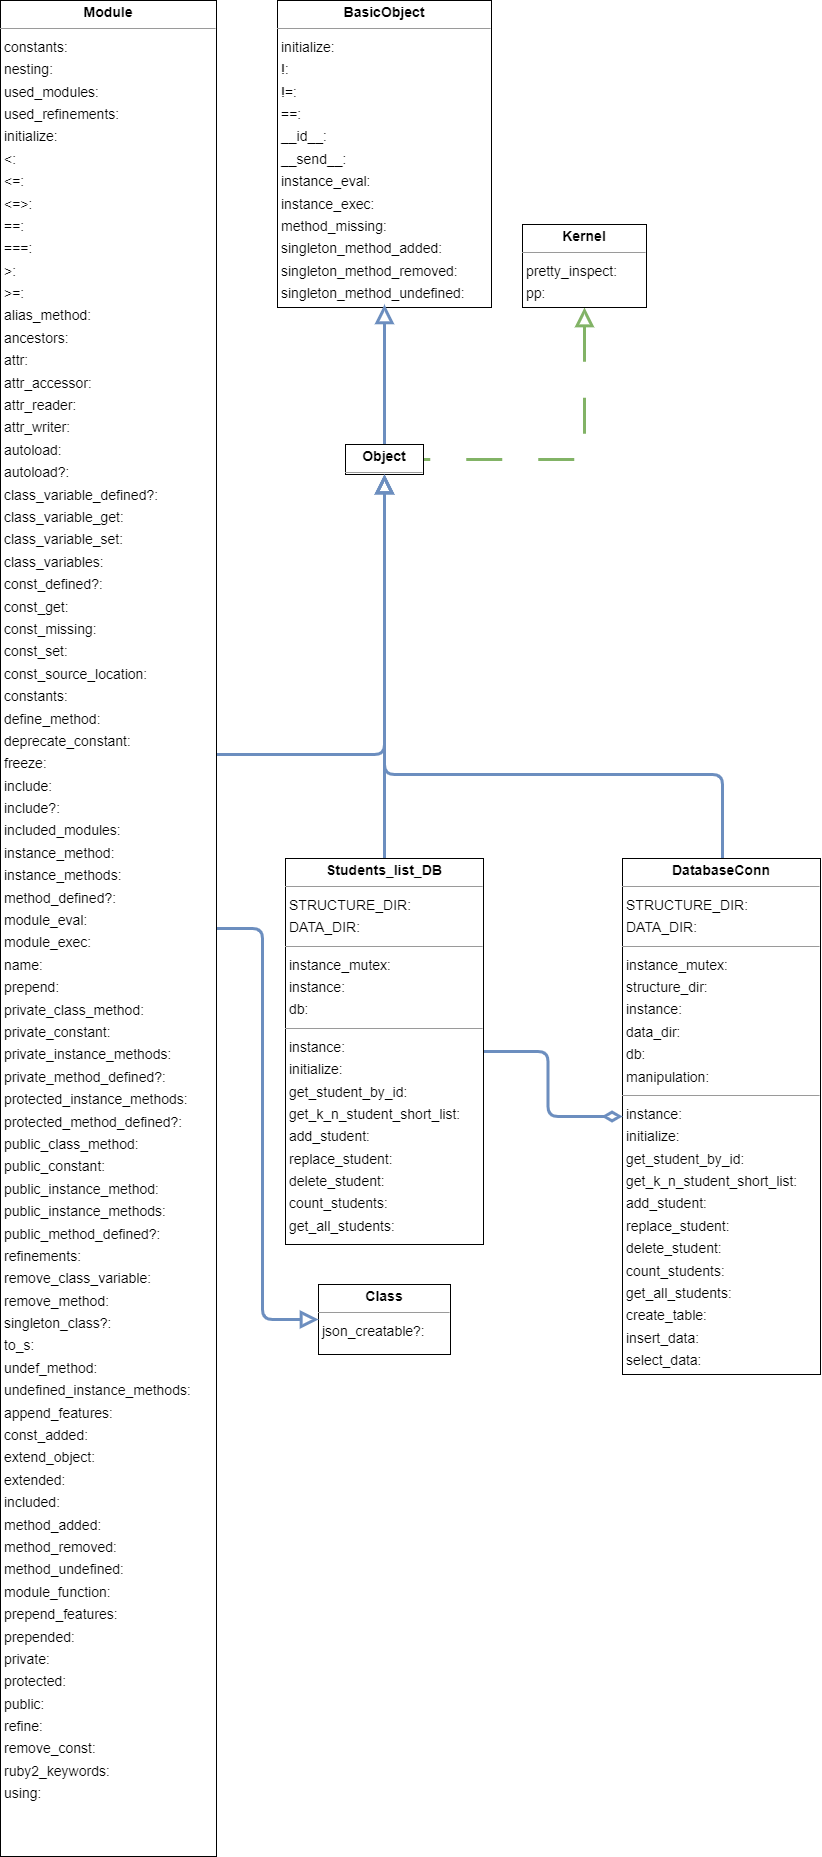

The diagram above was exported from draw.io. Its source (the exported page's mxGraphModel, read from the mxfile embedded in the PNG):
<mxGraphModel dx="2082" dy="1542" grid="1" gridSize="10" guides="1" tooltips="1" connect="1" arrows="1" fold="1" page="0" pageScale="1" pageWidth="827" pageHeight="1169" background="none" math="0" shadow="0">
  <root>
    <mxCell id="0" />
    <mxCell id="1" parent="0" />
    <mxCell id="node0" value="&lt;p style=&quot;margin:0px;margin-top:4px;text-align:center;&quot;&gt;&lt;b&gt;BasicObject&lt;/b&gt;&lt;/p&gt;&lt;hr size=&quot;1&quot;/&gt;&lt;p style=&quot;margin:0 0 0 4px;line-height:1.6;&quot;&gt; initialize: &lt;br/&gt; !: &lt;br/&gt; !=: &lt;br/&gt; ==: &lt;br/&gt; __id__: &lt;br/&gt; __send__: &lt;br/&gt; instance_eval: &lt;br/&gt; instance_exec: &lt;br/&gt; method_missing: &lt;br/&gt; singleton_method_added: &lt;br/&gt; singleton_method_removed: &lt;br/&gt; singleton_method_undefined: &lt;/p&gt;" style="verticalAlign=top;align=left;overflow=fill;fontSize=14;fontFamily=Helvetica;html=1;rounded=0;shadow=0;comic=0;labelBackgroundColor=none;strokeWidth=1;" parent="1" vertex="1">
      <mxGeometry x="195" y="-14" width="214" height="307" as="geometry" />
    </mxCell>
    <mxCell id="node4" value="&lt;p style=&quot;margin:0px;margin-top:4px;text-align:center;&quot;&gt;&lt;b&gt;Class&lt;/b&gt;&lt;/p&gt;&lt;hr size=&quot;1&quot;/&gt;&lt;p style=&quot;margin:0 0 0 4px;line-height:1.6;&quot;&gt; json_creatable?: &lt;/p&gt;" style="verticalAlign=top;align=left;overflow=fill;fontSize=14;fontFamily=Helvetica;html=1;rounded=0;shadow=0;comic=0;labelBackgroundColor=none;strokeWidth=1;" parent="1" vertex="1">
      <mxGeometry x="236" y="1270" width="132" height="70" as="geometry" />
    </mxCell>
    <mxCell id="vGC3lI67I-8m_7TmBOE1-7" style="edgeStyle=orthogonalEdgeStyle;rounded=1;orthogonalLoop=1;jettySize=auto;html=1;entryX=0.5;entryY=1;entryDx=0;entryDy=0;fillColor=#dae8fc;strokeColor=#6c8ebf;endArrow=block;endFill=0;startSize=12;strokeWidth=3;endSize=12;" edge="1" parent="1" source="node6" target="node2">
      <mxGeometry relative="1" as="geometry">
        <Array as="points">
          <mxPoint x="640" y="760" />
          <mxPoint x="302" y="760" />
        </Array>
      </mxGeometry>
    </mxCell>
    <mxCell id="node6" value="&lt;p style=&quot;margin:0px;margin-top:4px;text-align:center;&quot;&gt;&lt;b&gt;DatabaseConn&lt;/b&gt;&lt;/p&gt;&lt;hr size=&quot;1&quot;/&gt;&lt;p style=&quot;margin:0 0 0 4px;line-height:1.6;&quot;&gt; STRUCTURE_DIR: &lt;br/&gt; DATA_DIR: &lt;/p&gt;&lt;hr size=&quot;1&quot;/&gt;&lt;p style=&quot;margin:0 0 0 4px;line-height:1.6;&quot;&gt; instance_mutex: &lt;br/&gt; structure_dir: &lt;br/&gt; instance: &lt;br/&gt; data_dir: &lt;br/&gt; db: &lt;br/&gt; manipulation: &lt;/p&gt;&lt;hr size=&quot;1&quot;/&gt;&lt;p style=&quot;margin:0 0 0 4px;line-height:1.6;&quot;&gt; instance: &lt;br/&gt; initialize: &lt;br/&gt; get_student_by_id: &lt;br/&gt; get_k_n_student_short_list: &lt;br/&gt; add_student: &lt;br/&gt; replace_student: &lt;br/&gt; delete_student: &lt;br/&gt; count_students: &lt;br/&gt; get_all_students: &lt;br/&gt; create_table: &lt;br/&gt; insert_data: &lt;br/&gt; select_data: &lt;/p&gt;" style="verticalAlign=top;align=left;overflow=fill;fontSize=14;fontFamily=Helvetica;html=1;rounded=0;shadow=0;comic=0;labelBackgroundColor=none;strokeWidth=1;" parent="1" vertex="1">
      <mxGeometry x="540" y="844" width="198" height="516" as="geometry" />
    </mxCell>
    <mxCell id="vGC3lI67I-8m_7TmBOE1-4" style="edgeStyle=orthogonalEdgeStyle;rounded=0;orthogonalLoop=1;jettySize=auto;html=1;entryX=1;entryY=0.5;entryDx=0;entryDy=0;dashed=1;dashPattern=12 12;startArrow=block;startFill=0;endArrow=none;endFill=0;startSize=12;fillColor=#d5e8d4;strokeColor=#82b366;strokeWidth=3;" edge="1" parent="1" source="node3" target="node2">
      <mxGeometry relative="1" as="geometry">
        <Array as="points">
          <mxPoint x="502" y="445" />
        </Array>
      </mxGeometry>
    </mxCell>
    <mxCell id="node3" value="&lt;p style=&quot;margin:0px;margin-top:4px;text-align:center;&quot;&gt;&lt;b&gt;Kernel&lt;/b&gt;&lt;/p&gt;&lt;hr size=&quot;1&quot;/&gt;&lt;p style=&quot;margin:0 0 0 4px;line-height:1.6;&quot;&gt; pretty_inspect: &lt;br/&gt; pp: &lt;/p&gt;" style="verticalAlign=top;align=left;overflow=fill;fontSize=14;fontFamily=Helvetica;html=1;rounded=0;shadow=0;comic=0;labelBackgroundColor=none;strokeWidth=1;" parent="1" vertex="1">
      <mxGeometry x="440" y="210" width="124" height="83" as="geometry" />
    </mxCell>
    <mxCell id="vGC3lI67I-8m_7TmBOE1-8" style="edgeStyle=orthogonalEdgeStyle;rounded=1;orthogonalLoop=1;jettySize=auto;html=1;entryX=0.5;entryY=1;entryDx=0;entryDy=0;fillColor=#dae8fc;strokeColor=#6c8ebf;endArrow=block;endFill=0;startSize=12;strokeWidth=3;endSize=12;" edge="1" parent="1" source="node1" target="node2">
      <mxGeometry relative="1" as="geometry">
        <Array as="points">
          <mxPoint x="302" y="740" />
        </Array>
      </mxGeometry>
    </mxCell>
    <mxCell id="vGC3lI67I-8m_7TmBOE1-10" style="edgeStyle=orthogonalEdgeStyle;rounded=1;orthogonalLoop=1;jettySize=auto;html=1;entryX=0;entryY=0.5;entryDx=0;entryDy=0;fillColor=#dae8fc;strokeColor=#6c8ebf;startSize=12;endSize=11;strokeWidth=3;endArrow=block;endFill=0;" edge="1" parent="1" source="node1" target="node4">
      <mxGeometry relative="1" as="geometry" />
    </mxCell>
    <mxCell id="node1" value="&lt;p style=&quot;margin:0px;margin-top:4px;text-align:center;&quot;&gt;&lt;b&gt;Module&lt;/b&gt;&lt;/p&gt;&lt;hr size=&quot;1&quot;/&gt;&lt;p style=&quot;margin:0 0 0 4px;line-height:1.6;&quot;&gt; constants: &lt;br/&gt; nesting: &lt;br/&gt; used_modules: &lt;br/&gt; used_refinements: &lt;br/&gt; initialize: &lt;br/&gt; &amp;lt;: &lt;br/&gt; &amp;lt;=: &lt;br/&gt; &amp;lt;=&amp;gt;: &lt;br/&gt; ==: &lt;br/&gt; ===: &lt;br/&gt; &amp;gt;: &lt;br/&gt; &amp;gt;=: &lt;br/&gt; alias_method: &lt;br/&gt; ancestors: &lt;br/&gt; attr: &lt;br/&gt; attr_accessor: &lt;br/&gt; attr_reader: &lt;br/&gt; attr_writer: &lt;br/&gt; autoload: &lt;br/&gt; autoload?: &lt;br/&gt; class_variable_defined?: &lt;br/&gt; class_variable_get: &lt;br/&gt; class_variable_set: &lt;br/&gt; class_variables: &lt;br/&gt; const_defined?: &lt;br/&gt; const_get: &lt;br/&gt; const_missing: &lt;br/&gt; const_set: &lt;br/&gt; const_source_location: &lt;br/&gt; constants: &lt;br/&gt; define_method: &lt;br/&gt; deprecate_constant: &lt;br/&gt; freeze: &lt;br/&gt; include: &lt;br/&gt; include?: &lt;br/&gt; included_modules: &lt;br/&gt; instance_method: &lt;br/&gt; instance_methods: &lt;br/&gt; method_defined?: &lt;br/&gt; module_eval: &lt;br/&gt; module_exec: &lt;br/&gt; name: &lt;br/&gt; prepend: &lt;br/&gt; private_class_method: &lt;br/&gt; private_constant: &lt;br/&gt; private_instance_methods: &lt;br/&gt; private_method_defined?: &lt;br/&gt; protected_instance_methods: &lt;br/&gt; protected_method_defined?: &lt;br/&gt; public_class_method: &lt;br/&gt; public_constant: &lt;br/&gt; public_instance_method: &lt;br/&gt; public_instance_methods: &lt;br/&gt; public_method_defined?: &lt;br/&gt; refinements: &lt;br/&gt; remove_class_variable: &lt;br/&gt; remove_method: &lt;br/&gt; singleton_class?: &lt;br/&gt; to_s: &lt;br/&gt; undef_method: &lt;br/&gt; undefined_instance_methods: &lt;br/&gt; append_features: &lt;br/&gt; const_added: &lt;br/&gt; extend_object: &lt;br/&gt; extended: &lt;br/&gt; included: &lt;br/&gt; method_added: &lt;br/&gt; method_removed: &lt;br/&gt; method_undefined: &lt;br/&gt; module_function: &lt;br/&gt; prepend_features: &lt;br/&gt; prepended: &lt;br/&gt; private: &lt;br/&gt; protected: &lt;br/&gt; public: &lt;br/&gt; refine: &lt;br/&gt; remove_const: &lt;br/&gt; ruby2_keywords: &lt;br/&gt; using: &lt;/p&gt;" style="verticalAlign=top;align=left;overflow=fill;fontSize=14;fontFamily=Helvetica;html=1;rounded=0;shadow=0;comic=0;labelBackgroundColor=none;strokeWidth=1;" parent="1" vertex="1">
      <mxGeometry x="-82" y="-14" width="216" height="1856" as="geometry" />
    </mxCell>
    <mxCell id="vGC3lI67I-8m_7TmBOE1-5" style="edgeStyle=orthogonalEdgeStyle;rounded=0;orthogonalLoop=1;jettySize=auto;html=1;entryX=0.5;entryY=0.99;entryDx=0;entryDy=0;entryPerimeter=0;strokeWidth=3;endArrow=block;endFill=0;startSize=12;endSize=12;jumpSize=6;fillColor=#dae8fc;strokeColor=#6c8ebf;" edge="1" parent="1" source="node2" target="node0">
      <mxGeometry relative="1" as="geometry">
        <mxPoint x="302" y="300" as="targetPoint" />
      </mxGeometry>
    </mxCell>
    <mxCell id="node2" value="&lt;p style=&quot;margin:0px;margin-top:4px;text-align:center;&quot;&gt;&lt;b&gt;Object&lt;/b&gt;&lt;/p&gt;&lt;hr size=&quot;1&quot;/&gt;" style="verticalAlign=top;align=left;overflow=fill;fontSize=14;fontFamily=Helvetica;html=1;rounded=0;shadow=0;comic=0;labelBackgroundColor=none;strokeWidth=1;" parent="1" vertex="1">
      <mxGeometry x="263" y="430" width="78" height="30" as="geometry" />
    </mxCell>
    <mxCell id="vGC3lI67I-8m_7TmBOE1-6" style="edgeStyle=orthogonalEdgeStyle;rounded=1;orthogonalLoop=1;jettySize=auto;html=1;entryX=0.5;entryY=1;entryDx=0;entryDy=0;fillColor=#dae8fc;strokeColor=#6c8ebf;endArrow=block;endFill=0;startSize=12;strokeWidth=3;endSize=12;" edge="1" parent="1" source="node5" target="node2">
      <mxGeometry relative="1" as="geometry" />
    </mxCell>
    <mxCell id="vGC3lI67I-8m_7TmBOE1-11" style="edgeStyle=orthogonalEdgeStyle;rounded=1;orthogonalLoop=1;jettySize=auto;html=1;entryX=0;entryY=0.5;entryDx=0;entryDy=0;fillColor=#dae8fc;strokeColor=#6c8ebf;strokeWidth=3;endArrow=diamondThin;endFill=0;endSize=12;" edge="1" parent="1" source="node5" target="node6">
      <mxGeometry relative="1" as="geometry" />
    </mxCell>
    <mxCell id="node5" value="&lt;p style=&quot;margin:0px;margin-top:4px;text-align:center;&quot;&gt;&lt;b&gt;Students_list_DB&lt;/b&gt;&lt;/p&gt;&lt;hr size=&quot;1&quot;/&gt;&lt;p style=&quot;margin:0 0 0 4px;line-height:1.6;&quot;&gt; STRUCTURE_DIR: &lt;br/&gt; DATA_DIR: &lt;/p&gt;&lt;hr size=&quot;1&quot;/&gt;&lt;p style=&quot;margin:0 0 0 4px;line-height:1.6;&quot;&gt; instance_mutex: &lt;br/&gt; instance: &lt;br/&gt; db: &lt;/p&gt;&lt;hr size=&quot;1&quot;/&gt;&lt;p style=&quot;margin:0 0 0 4px;line-height:1.6;&quot;&gt; instance: &lt;br/&gt; initialize: &lt;br/&gt; get_student_by_id: &lt;br/&gt; get_k_n_student_short_list: &lt;br/&gt; add_student: &lt;br/&gt; replace_student: &lt;br/&gt; delete_student: &lt;br/&gt; count_students: &lt;br/&gt; get_all_students: &lt;/p&gt;" style="verticalAlign=top;align=left;overflow=fill;fontSize=14;fontFamily=Helvetica;html=1;rounded=0;shadow=0;comic=0;labelBackgroundColor=none;strokeWidth=1;" parent="1" vertex="1">
      <mxGeometry x="203" y="844" width="198" height="386" as="geometry" />
    </mxCell>
  </root>
</mxGraphModel>